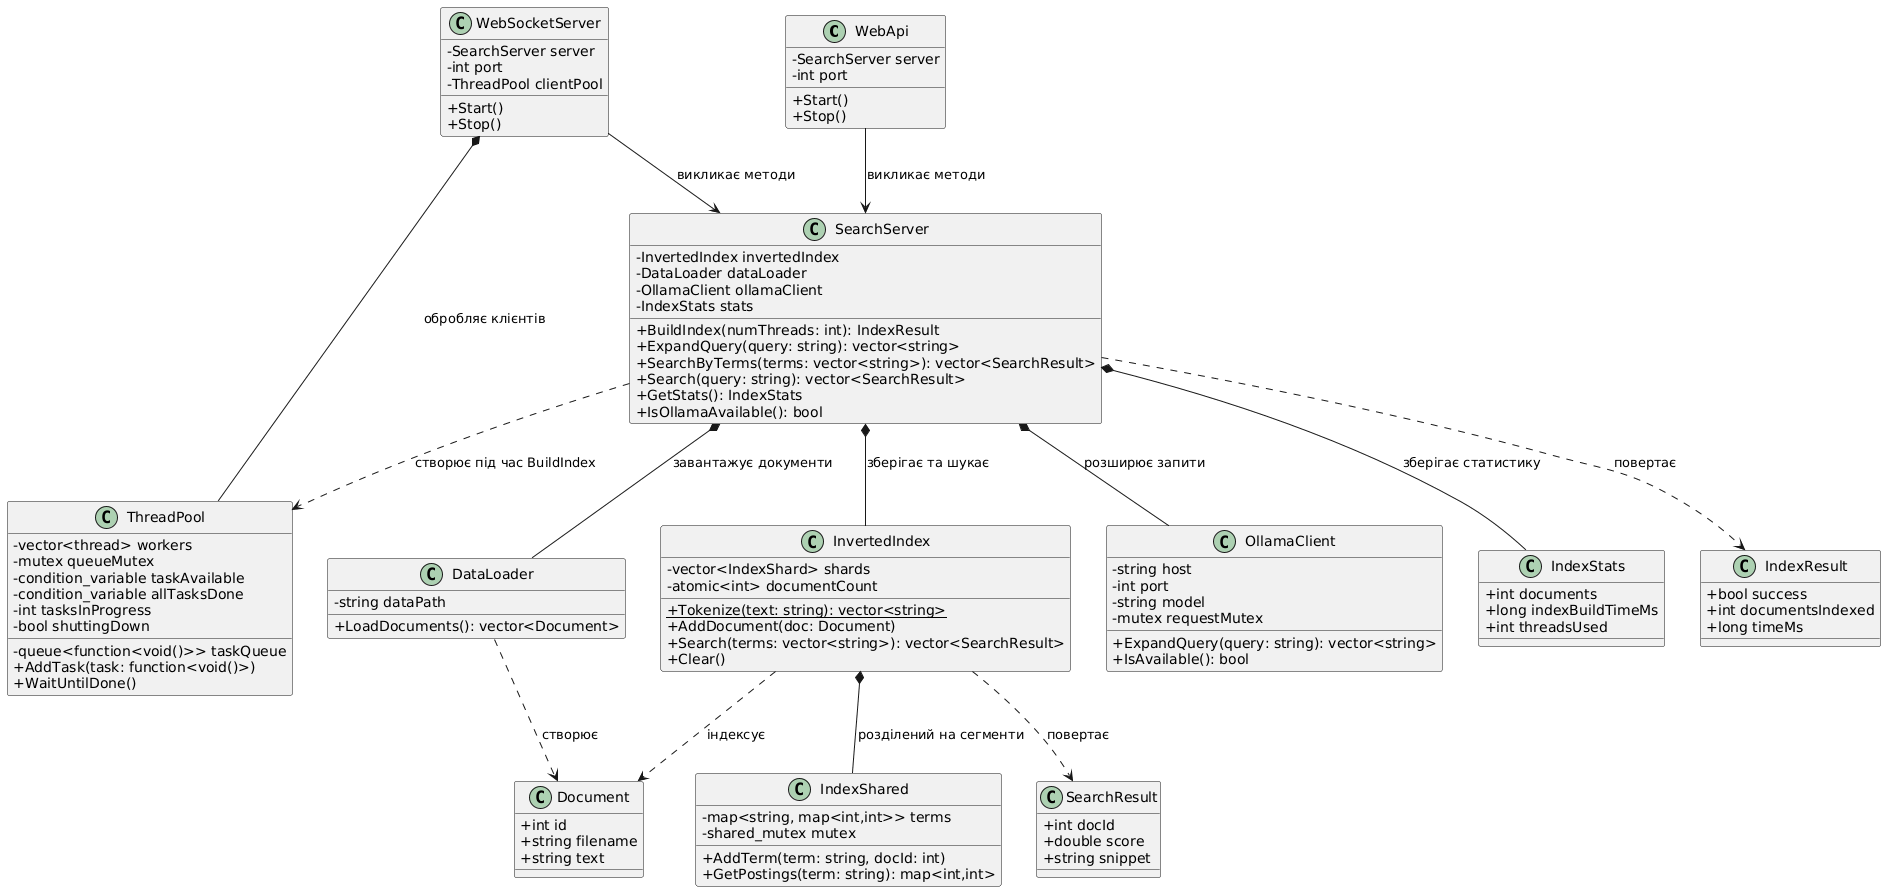

The diagram above was rendered by PlantUML. Its source (embedded in the PNG):
@startuml
skinparam classAttributeIconSize 0

class WebApi {
  -SearchServer server
  -int port
  +Start()
  +Stop()
}

class WebSocketServer {
  -SearchServer server
  -int port
  -ThreadPool clientPool
  +Start()
  +Stop()
}

class SearchServer {
  -InvertedIndex invertedIndex
  -DataLoader dataLoader
  -OllamaClient ollamaClient
  -IndexStats stats
  +BuildIndex(numThreads: int): IndexResult
  +ExpandQuery(query: string): vector<string>
  +SearchByTerms(terms: vector<string>): vector<SearchResult>
  +Search(query: string): vector<SearchResult>
  +GetStats(): IndexStats
  +IsOllamaAvailable(): bool
}

class ThreadPool {
  -vector<thread> workers
  -queue<function<void()>> taskQueue
  -mutex queueMutex
  -condition_variable taskAvailable
  -condition_variable allTasksDone
  -int tasksInProgress
  -bool shuttingDown
  +AddTask(task: function<void()>)
  +WaitUntilDone()
}

class InvertedIndex {
  -vector<IndexShard> shards
  -atomic<int> documentCount
  +{static} Tokenize(text: string): vector<string>
  +AddDocument(doc: Document)
  +Search(terms: vector<string>): vector<SearchResult>
  +Clear()
}

class IndexShared {
  -map<string, map<int,int>> terms
  -shared_mutex mutex
  +AddTerm(term: string, docId: int)
  +GetPostings(term: string): map<int,int>
}

class DataLoader {
  -string dataPath
  +LoadDocuments(): vector<Document>
}

class OllamaClient {
  -string host
  -int port
  -string model
  -mutex requestMutex
  +ExpandQuery(query: string): vector<string>
  +IsAvailable(): bool
}

class Document {
  +int id
  +string filename
  +string text
}

class SearchResult {
  +int docId
  +double score
  +string snippet
}

class IndexStats {
  +int documents
  +long indexBuildTimeMs
  +int threadsUsed
}

class IndexResult {
  +bool success
  +int documentsIndexed
  +long timeMs
}

WebApi --> SearchServer : викликає методи
WebSocketServer --> SearchServer : викликає методи
WebSocketServer *-- ThreadPool : обробляє клієнтів

SearchServer *-- InvertedIndex : зберігає та шукає
SearchServer *-- DataLoader : завантажує документи
SearchServer *-- OllamaClient : розширює запити
SearchServer *-- IndexStats : зберігає статистику

SearchServer ..> ThreadPool : створює під час BuildIndex
SearchServer ..> IndexResult : повертає

InvertedIndex *-- IndexShared : розділений на сегменти
InvertedIndex ..> SearchResult : повертає
InvertedIndex ..> Document : індексує
DataLoader ..> Document : створює
@enduml